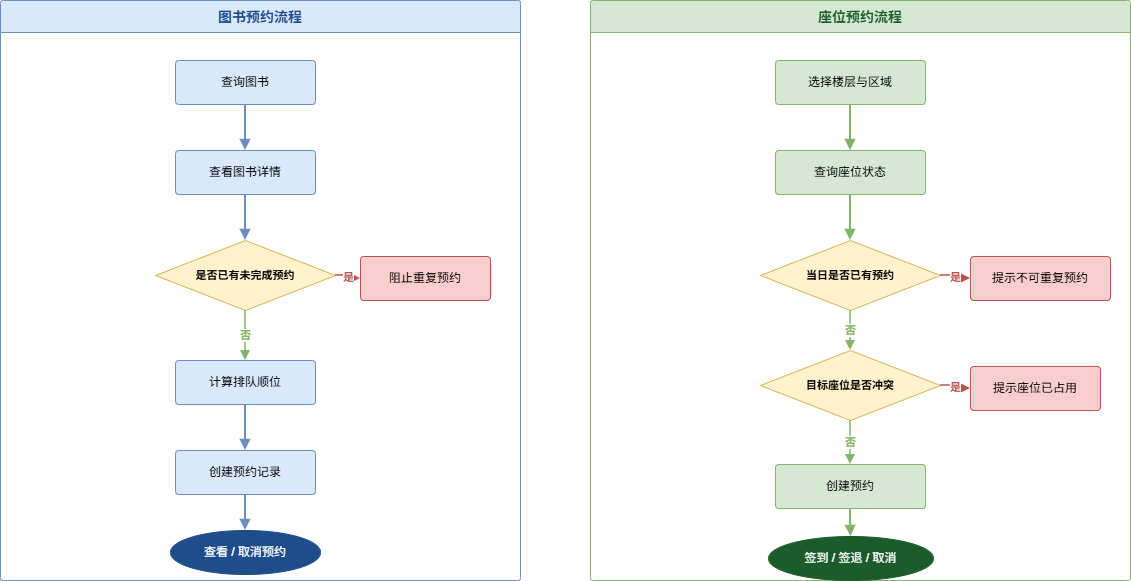

The diagram above was exported from draw.io. Its source (the exported page's mxGraphModel, read from the mxfile embedded in the PNG):
<mxGraphModel dx="1414" dy="751" grid="1" gridSize="10" guides="1" tooltips="1" connect="1" arrows="1" fold="1" page="1" pageScale="1" pageWidth="1200" pageHeight="700" math="0" shadow="0">
  <root>
    <mxCell id="0" />
    <mxCell id="1" parent="0" />
    <mxCell id="boxA" parent="1" style="swimlane;startSize=32;fontSize=14;fontStyle=1;fillColor=#dae8fc;strokeColor=#6c8ebf;fontColor=#1a4a8a;rounded=1;arcSize=3;" value="图书预约流程" vertex="1">
      <mxGeometry height="580" width="520" x="30" y="30" as="geometry" />
    </mxCell>
    <mxCell id="A1" parent="boxA" style="rounded=1;whiteSpace=wrap;html=1;fillColor=#dae8fc;strokeColor=#6c8ebf;fontSize=12;arcSize=8;" value="查询图书" vertex="1">
      <mxGeometry height="44" width="140" x="175" y="60" as="geometry" />
    </mxCell>
    <mxCell id="A2" parent="boxA" style="rounded=1;whiteSpace=wrap;html=1;fillColor=#dae8fc;strokeColor=#6c8ebf;fontSize=12;arcSize=8;" value="查看图书详情" vertex="1">
      <mxGeometry height="44" width="140" x="175" y="150" as="geometry" />
    </mxCell>
    <mxCell id="A3" parent="boxA" style="rhombus;whiteSpace=wrap;html=1;fillColor=#fff2cc;strokeColor=#d6b656;fontSize=11;fontStyle=1;" value="是否已有未完成预约" vertex="1">
      <mxGeometry height="70" width="180" x="155" y="240" as="geometry" />
    </mxCell>
    <mxCell id="A4" parent="boxA" style="rounded=1;whiteSpace=wrap;html=1;fillColor=#f8cecc;strokeColor=#b85450;fontSize=12;arcSize=8;" value="阻止重复预约" vertex="1">
      <mxGeometry height="44" width="130" x="360" y="256" as="geometry" />
    </mxCell>
    <mxCell id="A5" parent="boxA" style="rounded=1;whiteSpace=wrap;html=1;fillColor=#dae8fc;strokeColor=#6c8ebf;fontSize=12;arcSize=8;" value="计算排队顺位" vertex="1">
      <mxGeometry height="44" width="140" x="175" y="360" as="geometry" />
    </mxCell>
    <mxCell id="A6" parent="boxA" style="rounded=1;whiteSpace=wrap;html=1;fillColor=#dae8fc;strokeColor=#6c8ebf;fontSize=12;arcSize=8;" value="创建预约记录" vertex="1">
      <mxGeometry height="44" width="140" x="175" y="450" as="geometry" />
    </mxCell>
    <mxCell id="A7" parent="boxA" style="ellipse;whiteSpace=wrap;html=1;fillColor=#1e4d8c;fontColor=#ffffff;strokeColor=#1e4d8c;fontSize=12;" value="查看 / 取消预约" vertex="1">
      <mxGeometry height="44" width="150" x="170" y="530" as="geometry" />
    </mxCell>
    <mxCell id="ea1" edge="1" parent="boxA" source="A1" style="edgeStyle=orthogonalEdgeStyle;html=1;strokeColor=#6c8ebf;strokeWidth=2;endArrow=block;endFill=1;" target="A2">
      <mxGeometry relative="1" as="geometry" />
    </mxCell>
    <mxCell id="ea2" edge="1" parent="boxA" source="A2" style="edgeStyle=orthogonalEdgeStyle;html=1;strokeColor=#6c8ebf;strokeWidth=2;endArrow=block;endFill=1;" target="A3">
      <mxGeometry relative="1" as="geometry" />
    </mxCell>
    <mxCell id="ea3" edge="1" parent="boxA" source="A3" style="edgeStyle=orthogonalEdgeStyle;html=1;strokeColor=#b85450;strokeWidth=1.5;endArrow=block;endFill=1;fontSize=11;fontColor=#b85450;fontStyle=1;" target="A4" value="是">
      <mxGeometry relative="1" as="geometry" />
    </mxCell>
    <mxCell id="ea4" edge="1" parent="boxA" source="A3" style="edgeStyle=orthogonalEdgeStyle;html=1;strokeColor=#82b366;strokeWidth=1.5;endArrow=block;endFill=1;fontSize=11;fontColor=#82b366;fontStyle=1;" target="A5" value="否">
      <mxGeometry relative="1" as="geometry" />
    </mxCell>
    <mxCell id="ea5" edge="1" parent="boxA" source="A5" style="edgeStyle=orthogonalEdgeStyle;html=1;strokeColor=#6c8ebf;strokeWidth=2;endArrow=block;endFill=1;" target="A6">
      <mxGeometry relative="1" as="geometry" />
    </mxCell>
    <mxCell id="ea6" edge="1" parent="boxA" source="A6" style="edgeStyle=orthogonalEdgeStyle;html=1;strokeColor=#6c8ebf;strokeWidth=2;endArrow=block;endFill=1;" target="A7">
      <mxGeometry relative="1" as="geometry" />
    </mxCell>
    <mxCell id="boxB" parent="1" style="swimlane;startSize=32;fontSize=14;fontStyle=1;fillColor=#d5e8d4;strokeColor=#82b366;fontColor=#1a5c2a;rounded=1;arcSize=3;" value="座位预约流程" vertex="1">
      <mxGeometry height="580" width="540" x="620" y="30" as="geometry" />
    </mxCell>
    <mxCell id="B1" parent="boxB" style="rounded=1;whiteSpace=wrap;html=1;fillColor=#d5e8d4;strokeColor=#82b366;fontSize=12;arcSize=8;" value="选择楼层与区域" vertex="1">
      <mxGeometry height="44" width="150" x="185" y="60" as="geometry" />
    </mxCell>
    <mxCell id="B2" parent="boxB" style="rounded=1;whiteSpace=wrap;html=1;fillColor=#d5e8d4;strokeColor=#82b366;fontSize=12;arcSize=8;" value="查询座位状态" vertex="1">
      <mxGeometry height="44" width="150" x="185" y="150" as="geometry" />
    </mxCell>
    <mxCell id="B3" parent="boxB" style="rhombus;whiteSpace=wrap;html=1;fillColor=#fff2cc;strokeColor=#d6b656;fontSize=11;fontStyle=1;" value="当日是否已有预约" vertex="1">
      <mxGeometry height="70" width="180" x="170" y="240" as="geometry" />
    </mxCell>
    <mxCell id="B4" parent="boxB" style="rounded=1;whiteSpace=wrap;html=1;fillColor=#f8cecc;strokeColor=#b85450;fontSize=12;arcSize=8;" value="提示不可重复预约" vertex="1">
      <mxGeometry height="44" width="140" x="380" y="256" as="geometry" />
    </mxCell>
    <mxCell id="B5" parent="boxB" style="rhombus;whiteSpace=wrap;html=1;fillColor=#fff2cc;strokeColor=#d6b656;fontSize=11;fontStyle=1;" value="目标座位是否冲突" vertex="1">
      <mxGeometry height="70" width="180" x="170" y="350" as="geometry" />
    </mxCell>
    <mxCell id="B6" parent="boxB" style="rounded=1;whiteSpace=wrap;html=1;fillColor=#f8cecc;strokeColor=#b85450;fontSize=12;arcSize=8;" value="提示座位已占用" vertex="1">
      <mxGeometry height="44" width="130" x="380" y="366" as="geometry" />
    </mxCell>
    <mxCell id="B7" parent="boxB" style="rounded=1;whiteSpace=wrap;html=1;fillColor=#d5e8d4;strokeColor=#82b366;fontSize=12;arcSize=8;" value="创建预约" vertex="1">
      <mxGeometry height="44" width="150" x="185" y="464" as="geometry" />
    </mxCell>
    <mxCell id="B8" parent="boxB" style="ellipse;whiteSpace=wrap;html=1;fillColor=#1a5c2a;fontColor=#ffffff;strokeColor=#1a5c2a;fontSize=12;" value="签到 / 签退 / 取消" vertex="1">
      <mxGeometry height="44" width="165" x="178" y="536" as="geometry" />
    </mxCell>
    <mxCell id="eb1" edge="1" parent="boxB" source="B1" style="edgeStyle=orthogonalEdgeStyle;html=1;strokeColor=#82b366;strokeWidth=2;endArrow=block;endFill=1;" target="B2">
      <mxGeometry relative="1" as="geometry" />
    </mxCell>
    <mxCell id="eb2" edge="1" parent="boxB" source="B2" style="edgeStyle=orthogonalEdgeStyle;html=1;strokeColor=#82b366;strokeWidth=2;endArrow=block;endFill=1;" target="B3">
      <mxGeometry relative="1" as="geometry" />
    </mxCell>
    <mxCell id="eb3" edge="1" parent="boxB" source="B3" style="edgeStyle=orthogonalEdgeStyle;html=1;strokeColor=#b85450;strokeWidth=1.5;endArrow=block;endFill=1;fontSize=11;fontColor=#b85450;fontStyle=1;" target="B4" value="是">
      <mxGeometry relative="1" as="geometry" />
    </mxCell>
    <mxCell id="eb4" edge="1" parent="boxB" source="B3" style="edgeStyle=orthogonalEdgeStyle;html=1;strokeColor=#82b366;strokeWidth=1.5;endArrow=block;endFill=1;fontSize=11;fontColor=#82b366;fontStyle=1;" target="B5" value="否">
      <mxGeometry relative="1" as="geometry" />
    </mxCell>
    <mxCell id="eb5" edge="1" parent="boxB" source="B5" style="edgeStyle=orthogonalEdgeStyle;html=1;strokeColor=#b85450;strokeWidth=1.5;endArrow=block;endFill=1;fontSize=11;fontColor=#b85450;fontStyle=1;" target="B6" value="是">
      <mxGeometry relative="1" as="geometry" />
    </mxCell>
    <mxCell id="eb6" edge="1" parent="boxB" source="B5" style="edgeStyle=orthogonalEdgeStyle;html=1;strokeColor=#82b366;strokeWidth=1.5;endArrow=block;endFill=1;fontSize=11;fontColor=#82b366;fontStyle=1;" target="B7" value="否">
      <mxGeometry relative="1" as="geometry" />
    </mxCell>
    <mxCell id="eb7" edge="1" parent="boxB" source="B7" style="edgeStyle=orthogonalEdgeStyle;html=1;strokeColor=#82b366;strokeWidth=2;endArrow=block;endFill=1;" target="B8">
      <mxGeometry relative="1" as="geometry" />
    </mxCell>
  </root>
</mxGraphModel>